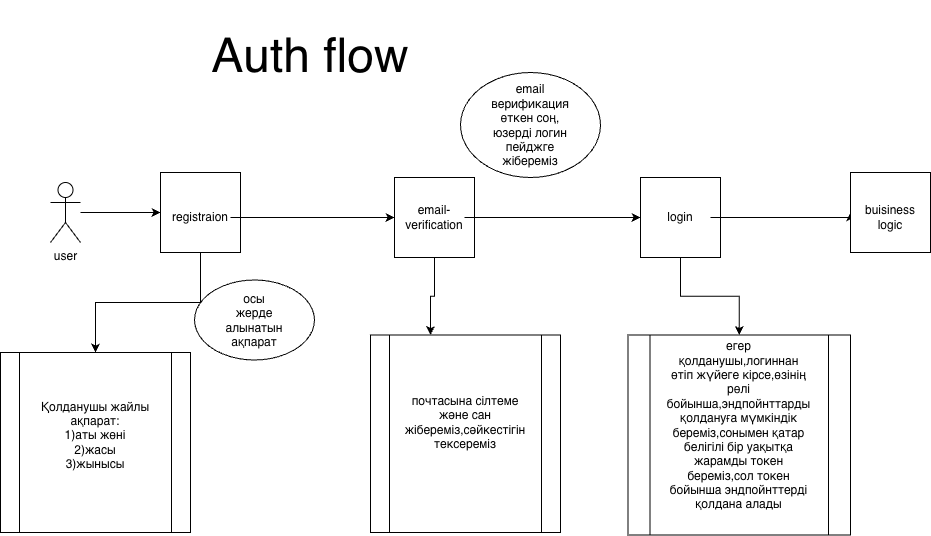

The diagram above was exported from draw.io. Its source (the exported page's mxGraphModel, read from the mxfile embedded in the PNG):
<mxGraphModel dx="1168" dy="805" grid="1" gridSize="10" guides="1" tooltips="1" connect="1" arrows="1" fold="1" page="1" pageScale="1" pageWidth="827" pageHeight="1169" math="0" shadow="0">
  <root>
    <mxCell id="0" />
    <mxCell id="1" parent="0" />
    <mxCell id="NDlTtnc1yp-EaBNnPjlf-11" edge="1" parent="1" source="NDlTtnc1yp-EaBNnPjlf-1" style="edgeStyle=orthogonalEdgeStyle;rounded=0;orthogonalLoop=1;jettySize=auto;html=1;entryX=0;entryY=0.5;entryDx=0;entryDy=0;" target="NDlTtnc1yp-EaBNnPjlf-2">
      <mxGeometry relative="1" as="geometry" />
    </mxCell>
    <mxCell id="NDlTtnc1yp-EaBNnPjlf-1" parent="1" style="shape=umlActor;verticalLabelPosition=bottom;verticalAlign=top;html=1;outlineConnect=0;" value="user&lt;div&gt;&lt;br&gt;&lt;/div&gt;" vertex="1">
      <mxGeometry height="60" width="30" x="70" y="210" as="geometry" />
    </mxCell>
    <mxCell id="NDlTtnc1yp-EaBNnPjlf-19" edge="1" parent="1" source="NDlTtnc1yp-EaBNnPjlf-2" style="edgeStyle=orthogonalEdgeStyle;rounded=0;orthogonalLoop=1;jettySize=auto;html=1;entryX=0.5;entryY=0;entryDx=0;entryDy=0;" target="NDlTtnc1yp-EaBNnPjlf-14">
      <mxGeometry relative="1" as="geometry" />
    </mxCell>
    <mxCell id="NDlTtnc1yp-EaBNnPjlf-2" parent="1" style="whiteSpace=wrap;html=1;aspect=fixed;" value="" vertex="1">
      <mxGeometry height="80" width="80" x="180" y="200" as="geometry" />
    </mxCell>
    <mxCell id="NDlTtnc1yp-EaBNnPjlf-12" edge="1" parent="1" source="NDlTtnc1yp-EaBNnPjlf-3" style="edgeStyle=orthogonalEdgeStyle;rounded=0;orthogonalLoop=1;jettySize=auto;html=1;entryX=0;entryY=0.5;entryDx=0;entryDy=0;" target="NDlTtnc1yp-EaBNnPjlf-4">
      <mxGeometry relative="1" as="geometry" />
    </mxCell>
    <mxCell id="NDlTtnc1yp-EaBNnPjlf-3" parent="1" style="text;html=1;whiteSpace=wrap;strokeColor=none;fillColor=none;align=center;verticalAlign=middle;rounded=0;" value="registraion" vertex="1">
      <mxGeometry height="30" width="60" x="190" y="230" as="geometry" />
    </mxCell>
    <mxCell id="NDlTtnc1yp-EaBNnPjlf-4" parent="1" style="whiteSpace=wrap;html=1;aspect=fixed;" value="" vertex="1">
      <mxGeometry height="80" width="80" x="414" y="205" as="geometry" />
    </mxCell>
    <mxCell id="NDlTtnc1yp-EaBNnPjlf-13" edge="1" parent="1" source="NDlTtnc1yp-EaBNnPjlf-5" style="edgeStyle=orthogonalEdgeStyle;rounded=0;orthogonalLoop=1;jettySize=auto;html=1;entryX=0;entryY=0.5;entryDx=0;entryDy=0;" target="NDlTtnc1yp-EaBNnPjlf-6">
      <mxGeometry relative="1" as="geometry" />
    </mxCell>
    <mxCell id="NDlTtnc1yp-EaBNnPjlf-5" parent="1" style="text;html=1;whiteSpace=wrap;strokeColor=none;fillColor=none;align=center;verticalAlign=middle;rounded=0;" value="email-verification" vertex="1">
      <mxGeometry height="30" width="60" x="424" y="230" as="geometry" />
    </mxCell>
    <mxCell id="NDlTtnc1yp-EaBNnPjlf-33" edge="1" parent="1" source="NDlTtnc1yp-EaBNnPjlf-6" style="edgeStyle=orthogonalEdgeStyle;rounded=0;orthogonalLoop=1;jettySize=auto;html=1;entryX=0.5;entryY=0;entryDx=0;entryDy=0;" target="NDlTtnc1yp-EaBNnPjlf-32">
      <mxGeometry relative="1" as="geometry" />
    </mxCell>
    <mxCell id="NDlTtnc1yp-EaBNnPjlf-6" parent="1" style="whiteSpace=wrap;html=1;aspect=fixed;" value="" vertex="1">
      <mxGeometry height="80" width="80" x="660" y="205" as="geometry" />
    </mxCell>
    <mxCell id="NDlTtnc1yp-EaBNnPjlf-36" edge="1" parent="1" source="NDlTtnc1yp-EaBNnPjlf-7" style="edgeStyle=orthogonalEdgeStyle;rounded=0;orthogonalLoop=1;jettySize=auto;html=1;entryX=0;entryY=0.5;entryDx=0;entryDy=0;" target="NDlTtnc1yp-EaBNnPjlf-35">
      <mxGeometry relative="1" as="geometry">
        <Array as="points">
          <mxPoint x="870" y="245" />
        </Array>
      </mxGeometry>
    </mxCell>
    <mxCell id="NDlTtnc1yp-EaBNnPjlf-7" parent="1" style="text;html=1;whiteSpace=wrap;strokeColor=none;fillColor=none;align=center;verticalAlign=middle;rounded=0;" value="login" vertex="1">
      <mxGeometry height="30" width="60" x="670" y="230" as="geometry" />
    </mxCell>
    <mxCell id="NDlTtnc1yp-EaBNnPjlf-8" parent="1" style="text;html=1;whiteSpace=wrap;strokeColor=none;fillColor=none;align=center;verticalAlign=middle;rounded=0;" value="&lt;font style=&quot;font-size: 48px;&quot;&gt;Auth flow&lt;/font&gt;" vertex="1">
      <mxGeometry height="110" width="240" x="210" y="27.5" as="geometry" />
    </mxCell>
    <mxCell id="NDlTtnc1yp-EaBNnPjlf-14" parent="1" style="shape=process;whiteSpace=wrap;html=1;backgroundOutline=1;" value="" vertex="1">
      <mxGeometry height="180" width="190" x="20" y="380" as="geometry" />
    </mxCell>
    <mxCell id="NDlTtnc1yp-EaBNnPjlf-15" parent="1" style="text;html=1;whiteSpace=wrap;strokeColor=none;fillColor=none;align=center;verticalAlign=middle;rounded=0;" value="Қолданушы жайлы ақпарат:&lt;div&gt;1)аты жөні&lt;br&gt;2)жасы&lt;br&gt;3)жынысы&lt;br&gt;&lt;/div&gt;" vertex="1">
      <mxGeometry height="105" width="130" x="50" y="410" as="geometry" />
    </mxCell>
    <mxCell id="NDlTtnc1yp-EaBNnPjlf-20" parent="1" style="ellipse;whiteSpace=wrap;html=1;" value="" vertex="1">
      <mxGeometry height="80" width="120" x="214" y="307.5" as="geometry" />
    </mxCell>
    <mxCell id="NDlTtnc1yp-EaBNnPjlf-21" parent="1" style="text;html=1;whiteSpace=wrap;strokeColor=none;fillColor=none;align=center;verticalAlign=middle;rounded=0;" value="осы жерде алынатын ақпарат" vertex="1">
      <mxGeometry height="30" width="60" x="244" y="332.5" as="geometry" />
    </mxCell>
    <mxCell id="NDlTtnc1yp-EaBNnPjlf-22" parent="1" style="shape=process;whiteSpace=wrap;html=1;backgroundOutline=1;" value="" vertex="1">
      <mxGeometry height="197.5" width="190" x="390" y="362.5" as="geometry" />
    </mxCell>
    <mxCell id="NDlTtnc1yp-EaBNnPjlf-23" parent="1" style="text;html=1;whiteSpace=wrap;strokeColor=none;fillColor=none;align=center;verticalAlign=middle;rounded=0;" value="почтасына сілтеме және сан жібереміз,сәйкестігін тексереміз" vertex="1">
      <mxGeometry height="120" width="130" x="420" y="390" as="geometry" />
    </mxCell>
    <mxCell id="NDlTtnc1yp-EaBNnPjlf-24" edge="1" parent="1" source="NDlTtnc1yp-EaBNnPjlf-4" style="edgeStyle=orthogonalEdgeStyle;rounded=0;orthogonalLoop=1;jettySize=auto;html=1;entryX=0.316;entryY=0;entryDx=0;entryDy=0;entryPerimeter=0;" target="NDlTtnc1yp-EaBNnPjlf-22">
      <mxGeometry relative="1" as="geometry" />
    </mxCell>
    <mxCell id="NDlTtnc1yp-EaBNnPjlf-25" parent="1" style="ellipse;whiteSpace=wrap;html=1;" value="" vertex="1">
      <mxGeometry height="105" width="140" x="480" y="100" as="geometry" />
    </mxCell>
    <mxCell id="NDlTtnc1yp-EaBNnPjlf-26" parent="1" style="text;html=1;whiteSpace=wrap;strokeColor=none;fillColor=none;align=center;verticalAlign=middle;rounded=0;" value="email верификация өткен соң, юзерді логин пейджге жібереміз" vertex="1">
      <mxGeometry height="30" width="60" x="520" y="137.5" as="geometry" />
    </mxCell>
    <mxCell id="NDlTtnc1yp-EaBNnPjlf-32" parent="1" style="shape=process;whiteSpace=wrap;html=1;backgroundOutline=1;" value="" vertex="1">
      <mxGeometry height="200" width="222.5" x="647.5" y="362.5" as="geometry" />
    </mxCell>
    <mxCell id="NDlTtnc1yp-EaBNnPjlf-34" parent="1" style="text;html=1;whiteSpace=wrap;strokeColor=none;fillColor=none;align=center;verticalAlign=middle;rounded=0;" value="егер қолданушы,логиннан өтіп жүйеге кірсе,өзінің рөлі бойынша,эндпойнттарды қолдануға мүмкіндік береміз,сонымен қатар белігілі бір уақытқа жарамды токен береміз,сол токен бойынша эндпойнттерді қолдана алады" vertex="1">
      <mxGeometry height="130" width="145" x="686.25" y="387.5" as="geometry" />
    </mxCell>
    <mxCell id="NDlTtnc1yp-EaBNnPjlf-35" parent="1" style="whiteSpace=wrap;html=1;aspect=fixed;" value="" vertex="1">
      <mxGeometry height="80" width="80" x="870" y="200" as="geometry" />
    </mxCell>
    <mxCell id="NDlTtnc1yp-EaBNnPjlf-37" parent="1" style="text;html=1;whiteSpace=wrap;strokeColor=none;fillColor=none;align=center;verticalAlign=middle;rounded=0;" value="buisiness logic" vertex="1">
      <mxGeometry height="30" width="60" x="880" y="230" as="geometry" />
    </mxCell>
  </root>
</mxGraphModel>